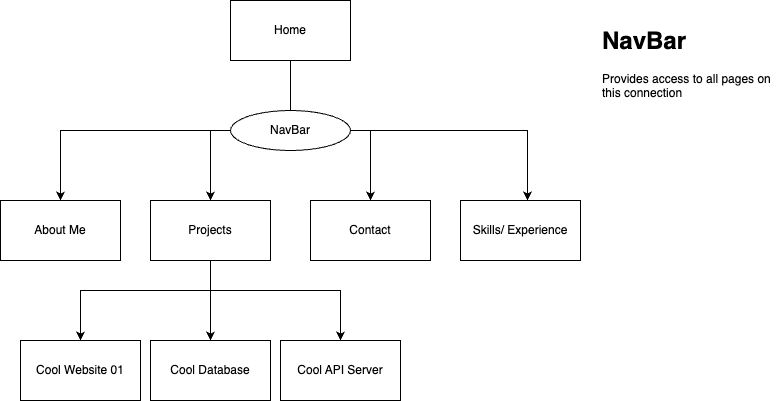

The diagram above was exported from draw.io. Its source (the exported page's mxGraphModel, read from the mxfile embedded in the PNG):
<mxGraphModel dx="872" dy="580" grid="1" gridSize="10" guides="1" tooltips="1" connect="1" arrows="1" fold="1" page="1" pageScale="1" pageWidth="827" pageHeight="1169" math="0" shadow="0">
  <root>
    <mxCell id="0" />
    <mxCell id="1" parent="0" />
    <mxCell id="Cm1PpXeqcMNdp3zqJwz9-1" value="Home" style="rounded=0;whiteSpace=wrap;html=1;" vertex="1" parent="1">
      <mxGeometry x="250" y="30" width="120" height="60" as="geometry" />
    </mxCell>
    <mxCell id="Cm1PpXeqcMNdp3zqJwz9-2" value="About Me" style="rounded=0;whiteSpace=wrap;html=1;" vertex="1" parent="1">
      <mxGeometry x="20" y="230" width="120" height="60" as="geometry" />
    </mxCell>
    <mxCell id="Cm1PpXeqcMNdp3zqJwz9-3" value="" style="endArrow=classic;html=1;rounded=0;exitX=0.5;exitY=1;exitDx=0;exitDy=0;entryX=0.5;entryY=0;entryDx=0;entryDy=0;" edge="1" parent="1" source="Cm1PpXeqcMNdp3zqJwz9-1" target="Cm1PpXeqcMNdp3zqJwz9-2">
      <mxGeometry width="50" height="50" relative="1" as="geometry">
        <mxPoint x="214" y="250" as="sourcePoint" />
        <mxPoint x="414" y="60" as="targetPoint" />
        <Array as="points">
          <mxPoint x="310" y="160" />
          <mxPoint x="80" y="160" />
        </Array>
      </mxGeometry>
    </mxCell>
    <mxCell id="Cm1PpXeqcMNdp3zqJwz9-4" value="Projects" style="rounded=0;whiteSpace=wrap;html=1;" vertex="1" parent="1">
      <mxGeometry x="170" y="230" width="120" height="60" as="geometry" />
    </mxCell>
    <mxCell id="Cm1PpXeqcMNdp3zqJwz9-5" value="Contact" style="rounded=0;whiteSpace=wrap;html=1;" vertex="1" parent="1">
      <mxGeometry x="330" y="230" width="120" height="60" as="geometry" />
    </mxCell>
    <mxCell id="Cm1PpXeqcMNdp3zqJwz9-6" value="Skills/ Experience" style="rounded=0;whiteSpace=wrap;html=1;" vertex="1" parent="1">
      <mxGeometry x="480" y="230" width="120" height="60" as="geometry" />
    </mxCell>
    <mxCell id="Cm1PpXeqcMNdp3zqJwz9-7" value="" style="endArrow=classic;html=1;rounded=0;" edge="1" parent="1" target="Cm1PpXeqcMNdp3zqJwz9-4">
      <mxGeometry width="50" height="50" relative="1" as="geometry">
        <mxPoint x="230" y="160" as="sourcePoint" />
        <mxPoint x="440" y="280" as="targetPoint" />
      </mxGeometry>
    </mxCell>
    <mxCell id="Cm1PpXeqcMNdp3zqJwz9-8" value="" style="endArrow=classic;html=1;rounded=0;entryX=0.558;entryY=0;entryDx=0;entryDy=0;entryPerimeter=0;" edge="1" parent="1" source="Cm1PpXeqcMNdp3zqJwz9-10" target="Cm1PpXeqcMNdp3zqJwz9-6">
      <mxGeometry width="50" height="50" relative="1" as="geometry">
        <mxPoint x="310" y="160" as="sourcePoint" />
        <mxPoint x="410" y="110" as="targetPoint" />
        <Array as="points">
          <mxPoint x="547" y="160" />
        </Array>
      </mxGeometry>
    </mxCell>
    <mxCell id="Cm1PpXeqcMNdp3zqJwz9-9" value="" style="endArrow=classic;html=1;rounded=0;" edge="1" parent="1" target="Cm1PpXeqcMNdp3zqJwz9-5">
      <mxGeometry width="50" height="50" relative="1" as="geometry">
        <mxPoint x="390" y="160" as="sourcePoint" />
        <mxPoint x="440" y="280" as="targetPoint" />
      </mxGeometry>
    </mxCell>
    <mxCell id="Cm1PpXeqcMNdp3zqJwz9-11" value="" style="endArrow=classic;html=1;rounded=0;exitX=0.5;exitY=1;exitDx=0;exitDy=0;entryX=0.5;entryY=0;entryDx=0;entryDy=0;" edge="1" parent="1" source="Cm1PpXeqcMNdp3zqJwz9-4" target="Cm1PpXeqcMNdp3zqJwz9-12">
      <mxGeometry width="50" height="50" relative="1" as="geometry">
        <mxPoint x="390" y="330" as="sourcePoint" />
        <mxPoint x="230" y="360" as="targetPoint" />
        <Array as="points">
          <mxPoint x="230" y="320" />
          <mxPoint x="100" y="320" />
        </Array>
      </mxGeometry>
    </mxCell>
    <mxCell id="Cm1PpXeqcMNdp3zqJwz9-12" value="Cool Website 01" style="rounded=0;whiteSpace=wrap;html=1;" vertex="1" parent="1">
      <mxGeometry x="40" y="370" width="120" height="60" as="geometry" />
    </mxCell>
    <mxCell id="Cm1PpXeqcMNdp3zqJwz9-13" value="" style="endArrow=classic;html=1;rounded=0;entryX=0.558;entryY=0;entryDx=0;entryDy=0;entryPerimeter=0;" edge="1" parent="1" target="Cm1PpXeqcMNdp3zqJwz9-10">
      <mxGeometry width="50" height="50" relative="1" as="geometry">
        <mxPoint x="310" y="160" as="sourcePoint" />
        <mxPoint x="547" y="230" as="targetPoint" />
        <Array as="points" />
      </mxGeometry>
    </mxCell>
    <mxCell id="Cm1PpXeqcMNdp3zqJwz9-10" value="NavBar" style="ellipse;whiteSpace=wrap;html=1;" vertex="1" parent="1">
      <mxGeometry x="250" y="140" width="120" height="40" as="geometry" />
    </mxCell>
    <mxCell id="Cm1PpXeqcMNdp3zqJwz9-15" value="&lt;h1 style=&quot;margin-top: 0px;&quot;&gt;NavBar&lt;/h1&gt;&lt;div&gt;Provides access to all pages on this connection&lt;/div&gt;" style="text;html=1;whiteSpace=wrap;overflow=hidden;rounded=0;" vertex="1" parent="1">
      <mxGeometry x="620" y="50" width="180" height="120" as="geometry" />
    </mxCell>
    <mxCell id="Cm1PpXeqcMNdp3zqJwz9-16" value="Cool Database" style="rounded=0;whiteSpace=wrap;html=1;" vertex="1" parent="1">
      <mxGeometry x="170" y="370" width="120" height="60" as="geometry" />
    </mxCell>
    <mxCell id="Cm1PpXeqcMNdp3zqJwz9-17" value="Cool API Server" style="rounded=0;whiteSpace=wrap;html=1;" vertex="1" parent="1">
      <mxGeometry x="300" y="370" width="120" height="60" as="geometry" />
    </mxCell>
    <mxCell id="Cm1PpXeqcMNdp3zqJwz9-18" value="" style="endArrow=classic;html=1;rounded=0;entryX=0.5;entryY=0;entryDx=0;entryDy=0;" edge="1" parent="1" target="Cm1PpXeqcMNdp3zqJwz9-17">
      <mxGeometry width="50" height="50" relative="1" as="geometry">
        <mxPoint x="230" y="320" as="sourcePoint" />
        <mxPoint x="280" y="320" as="targetPoint" />
        <Array as="points">
          <mxPoint x="360" y="320" />
        </Array>
      </mxGeometry>
    </mxCell>
    <mxCell id="Cm1PpXeqcMNdp3zqJwz9-19" value="" style="endArrow=classic;html=1;rounded=0;entryX=0.5;entryY=0;entryDx=0;entryDy=0;" edge="1" parent="1" target="Cm1PpXeqcMNdp3zqJwz9-16">
      <mxGeometry width="50" height="50" relative="1" as="geometry">
        <mxPoint x="230" y="320" as="sourcePoint" />
        <mxPoint x="210" y="340" as="targetPoint" />
      </mxGeometry>
    </mxCell>
  </root>
</mxGraphModel>